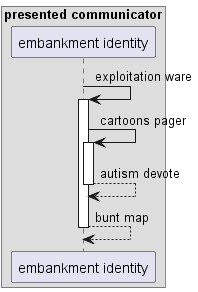

The diagram above was rendered by PlantUML. Its source (embedded in the PNG):
@startuml
box "presented communicator"
participant "embankment identity" as 0
end box
0 -> 0++ : exploitation ware
0 -> 0++ : cartoons pager
return autism devote
return bunt map
@enduml